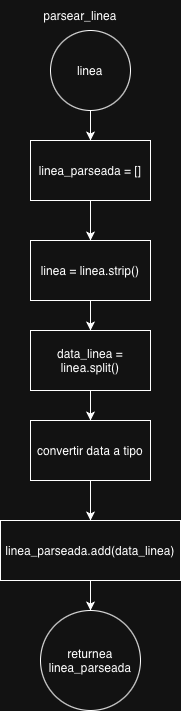

The diagram above was exported from draw.io. Its source (the exported page's mxGraphModel, read from the mxfile embedded in the PNG):
<mxGraphModel dx="2143" dy="1178" grid="1" gridSize="10" guides="1" tooltips="1" connect="1" arrows="1" fold="1" page="0" pageScale="1" pageWidth="827" pageHeight="1169" math="0" shadow="0">
  <root>
    <mxCell id="0" />
    <mxCell id="1" parent="0" />
    <mxCell id="2" edge="1" parent="1" source="3" style="edgeStyle=orthogonalEdgeStyle;rounded=0;orthogonalLoop=1;jettySize=auto;html=1;" target="7" value="">
      <mxGeometry relative="1" as="geometry" />
    </mxCell>
    <mxCell id="3" parent="1" style="ellipse;whiteSpace=wrap;html=1;aspect=fixed;" value="linea" vertex="1">
      <mxGeometry height="80" width="80" x="1550" y="90" as="geometry" />
    </mxCell>
    <mxCell id="4" edge="1" parent="1" source="5" style="edgeStyle=orthogonalEdgeStyle;rounded=0;orthogonalLoop=1;jettySize=auto;html=1;" target="9" value="">
      <mxGeometry relative="1" as="geometry" />
    </mxCell>
    <mxCell id="5" parent="1" style="rounded=0;whiteSpace=wrap;html=1;" value="linea = linea.strip()" vertex="1">
      <mxGeometry height="60" width="120" x="1530" y="300" as="geometry" />
    </mxCell>
    <mxCell id="6" edge="1" parent="1" source="7" style="edgeStyle=orthogonalEdgeStyle;rounded=0;orthogonalLoop=1;jettySize=auto;html=1;" target="5" value="">
      <mxGeometry relative="1" as="geometry" />
    </mxCell>
    <mxCell id="7" parent="1" style="rounded=0;whiteSpace=wrap;html=1;" value="linea_parseada = []" vertex="1">
      <mxGeometry height="60" width="120" x="1530" y="200" as="geometry" />
    </mxCell>
    <mxCell id="8" edge="1" parent="1" source="9" style="edgeStyle=orthogonalEdgeStyle;rounded=0;orthogonalLoop=1;jettySize=auto;html=1;" target="11" value="">
      <mxGeometry relative="1" as="geometry" />
    </mxCell>
    <mxCell id="9" parent="1" style="rounded=0;whiteSpace=wrap;html=1;" value="data_linea = linea.split()" vertex="1">
      <mxGeometry height="60" width="120" x="1530" y="390" as="geometry" />
    </mxCell>
    <mxCell id="10" edge="1" parent="1" source="11" style="edgeStyle=orthogonalEdgeStyle;rounded=0;orthogonalLoop=1;jettySize=auto;html=1;" target="13" value="">
      <mxGeometry relative="1" as="geometry" />
    </mxCell>
    <mxCell id="11" parent="1" style="rounded=0;whiteSpace=wrap;html=1;" value="convertir data a tipo" vertex="1">
      <mxGeometry height="60" width="120" x="1530" y="480" as="geometry" />
    </mxCell>
    <mxCell id="12" edge="1" parent="1" source="13" style="edgeStyle=orthogonalEdgeStyle;rounded=0;orthogonalLoop=1;jettySize=auto;html=1;" target="14" value="">
      <mxGeometry relative="1" as="geometry" />
    </mxCell>
    <mxCell id="13" parent="1" style="rounded=0;whiteSpace=wrap;html=1;" value="linea_parseada.add(data_linea)" vertex="1">
      <mxGeometry height="60" width="180" x="1500" y="580" as="geometry" />
    </mxCell>
    <mxCell id="14" parent="1" style="ellipse;whiteSpace=wrap;html=1;aspect=fixed;" value="returnea linea_parseada" vertex="1">
      <mxGeometry height="100" width="100" x="1540" y="670" as="geometry" />
    </mxCell>
    <mxCell id="15" parent="1" style="text;html=1;whiteSpace=wrap;strokeColor=none;fillColor=none;align=center;verticalAlign=middle;rounded=0;" value="parsear_linea" vertex="1">
      <mxGeometry height="30" width="60" x="1550" y="60" as="geometry" />
    </mxCell>
  </root>
</mxGraphModel>